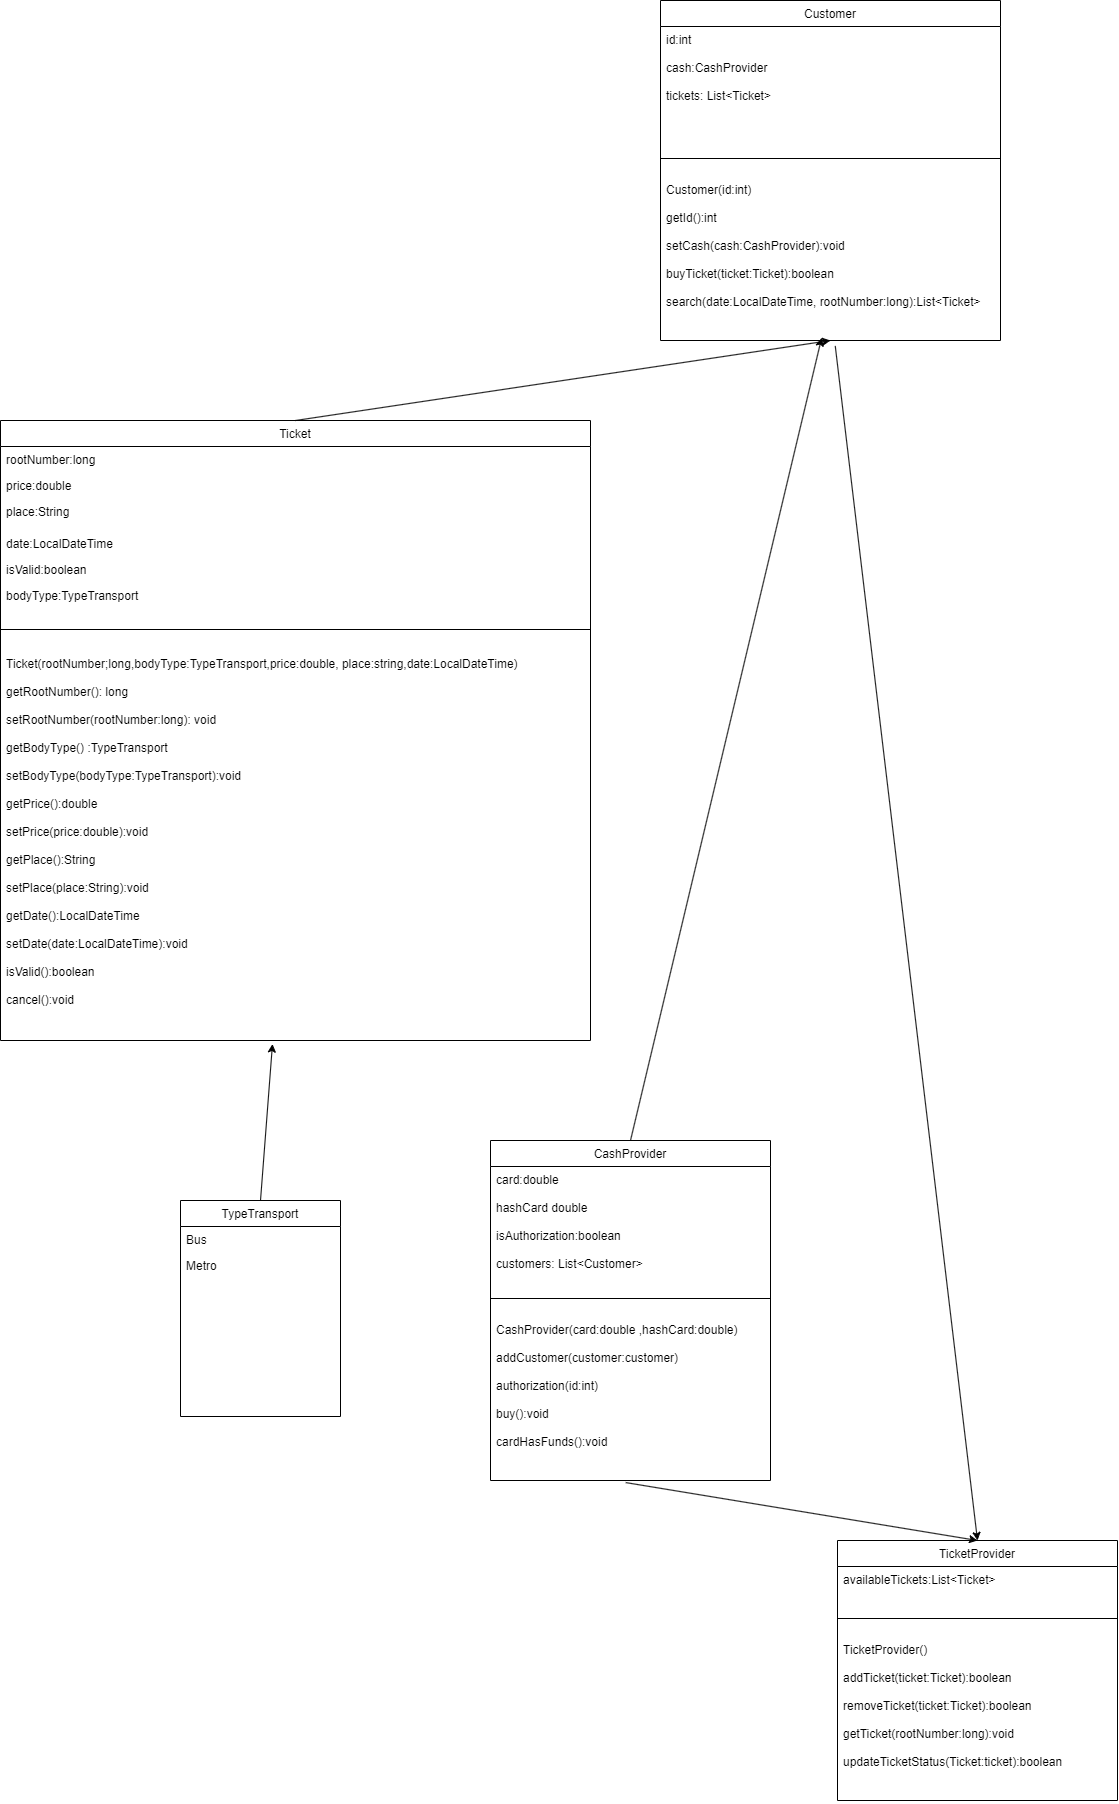

The diagram above was exported from draw.io. Its source (the exported page's mxGraphModel, read from the mxfile embedded in the PNG):
<mxGraphModel dx="4945" dy="3322" grid="1" gridSize="10" guides="1" tooltips="1" connect="1" arrows="1" fold="1" page="1" pageScale="1" pageWidth="827" pageHeight="1169" background="#FFFFFF" math="0" shadow="0">
  <root>
    <mxCell id="WIyWlLk6GJQsqaUBKTNV-0" />
    <mxCell id="WIyWlLk6GJQsqaUBKTNV-1" parent="WIyWlLk6GJQsqaUBKTNV-0" />
    <mxCell id="zkfFHV4jXpPFQw0GAbJ--0" value="Ticket" style="swimlane;fontStyle=0;align=center;verticalAlign=top;childLayout=stackLayout;horizontal=1;startSize=26;horizontalStack=0;resizeParent=1;resizeLast=0;collapsible=1;marginBottom=0;rounded=0;shadow=0;strokeWidth=1;" parent="WIyWlLk6GJQsqaUBKTNV-1" vertex="1">
      <mxGeometry x="-10" y="20" width="590" height="620" as="geometry">
        <mxRectangle x="230" y="140" width="160" height="26" as="alternateBounds" />
      </mxGeometry>
    </mxCell>
    <mxCell id="zkfFHV4jXpPFQw0GAbJ--1" value="rootNumber:long" style="text;align=left;verticalAlign=top;spacingLeft=4;spacingRight=4;overflow=hidden;rotatable=0;points=[[0,0.5],[1,0.5]];portConstraint=eastwest;" parent="zkfFHV4jXpPFQw0GAbJ--0" vertex="1">
      <mxGeometry y="26" width="590" height="26" as="geometry" />
    </mxCell>
    <mxCell id="zkfFHV4jXpPFQw0GAbJ--2" value="price:double" style="text;align=left;verticalAlign=top;spacingLeft=4;spacingRight=4;overflow=hidden;rotatable=0;points=[[0,0.5],[1,0.5]];portConstraint=eastwest;rounded=0;shadow=0;html=0;" parent="zkfFHV4jXpPFQw0GAbJ--0" vertex="1">
      <mxGeometry y="52" width="590" height="26" as="geometry" />
    </mxCell>
    <mxCell id="zkfFHV4jXpPFQw0GAbJ--3" value="place:String&#10;" style="text;align=left;verticalAlign=top;spacingLeft=4;spacingRight=4;overflow=hidden;rotatable=0;points=[[0,0.5],[1,0.5]];portConstraint=eastwest;rounded=0;shadow=0;html=0;" parent="zkfFHV4jXpPFQw0GAbJ--0" vertex="1">
      <mxGeometry y="78" width="590" height="32" as="geometry" />
    </mxCell>
    <mxCell id="Z4_5cGgxjCrcDvXqxtHP-0" value="date:LocalDateTime" style="text;align=left;verticalAlign=top;spacingLeft=4;spacingRight=4;overflow=hidden;rotatable=0;points=[[0,0.5],[1,0.5]];portConstraint=eastwest;rounded=0;shadow=0;html=0;" vertex="1" parent="zkfFHV4jXpPFQw0GAbJ--0">
      <mxGeometry y="110" width="590" height="26" as="geometry" />
    </mxCell>
    <mxCell id="Z4_5cGgxjCrcDvXqxtHP-1" value="isValid:boolean" style="text;align=left;verticalAlign=top;spacingLeft=4;spacingRight=4;overflow=hidden;rotatable=0;points=[[0,0.5],[1,0.5]];portConstraint=eastwest;rounded=0;shadow=0;html=0;" vertex="1" parent="zkfFHV4jXpPFQw0GAbJ--0">
      <mxGeometry y="136" width="590" height="26" as="geometry" />
    </mxCell>
    <mxCell id="Z4_5cGgxjCrcDvXqxtHP-2" value="bodyType:TypeTransport" style="text;align=left;verticalAlign=top;spacingLeft=4;spacingRight=4;overflow=hidden;rotatable=0;points=[[0,0.5],[1,0.5]];portConstraint=eastwest;rounded=0;shadow=0;html=0;" vertex="1" parent="zkfFHV4jXpPFQw0GAbJ--0">
      <mxGeometry y="162" width="590" height="26" as="geometry" />
    </mxCell>
    <mxCell id="zkfFHV4jXpPFQw0GAbJ--4" value="" style="line;html=1;strokeWidth=1;align=left;verticalAlign=middle;spacingTop=-1;spacingLeft=3;spacingRight=3;rotatable=0;labelPosition=right;points=[];portConstraint=eastwest;" parent="zkfFHV4jXpPFQw0GAbJ--0" vertex="1">
      <mxGeometry y="188" width="590" height="42" as="geometry" />
    </mxCell>
    <mxCell id="zkfFHV4jXpPFQw0GAbJ--5" value="Ticket(rootNumber;long,bodyType:TypeTransport,price:double, place:string,date:LocalDateTime)&#10;&#10;getRootNumber(): long&#10;&#10;setRootNumber(rootNumber:long): void&#10;&#10;getBodyType() :TypeTransport&#10;&#10;setBodyType(bodyType:TypeTransport):void&#10;&#10;getPrice():double&#10;&#10;setPrice(price:double):void&#10;&#10;getPlace():String&#10;&#10;setPlace(place:String):void&#10;&#10;getDate():LocalDateTime&#10;&#10;setDate(date:LocalDateTime):void&#10;&#10;isValid():boolean &#10;&#10;cancel():void " style="text;align=left;verticalAlign=top;spacingLeft=4;spacingRight=4;overflow=hidden;rotatable=0;points=[[0,0.5],[1,0.5]];portConstraint=eastwest;" parent="zkfFHV4jXpPFQw0GAbJ--0" vertex="1">
      <mxGeometry y="230" width="590" height="390" as="geometry" />
    </mxCell>
    <mxCell id="zkfFHV4jXpPFQw0GAbJ--13" value="CashProvider" style="swimlane;fontStyle=0;align=center;verticalAlign=top;childLayout=stackLayout;horizontal=1;startSize=26;horizontalStack=0;resizeParent=1;resizeLast=0;collapsible=1;marginBottom=0;rounded=0;shadow=0;strokeWidth=1;" parent="WIyWlLk6GJQsqaUBKTNV-1" vertex="1">
      <mxGeometry x="480" y="740" width="280" height="340" as="geometry">
        <mxRectangle x="340" y="380" width="170" height="26" as="alternateBounds" />
      </mxGeometry>
    </mxCell>
    <mxCell id="zkfFHV4jXpPFQw0GAbJ--14" value="card:double&#10;&#10;hashCard double&#10;&#10;isAuthorization:boolean&#10;&#10;customers: List&lt;Customer&gt; " style="text;align=left;verticalAlign=top;spacingLeft=4;spacingRight=4;overflow=hidden;rotatable=0;points=[[0,0.5],[1,0.5]];portConstraint=eastwest;" parent="zkfFHV4jXpPFQw0GAbJ--13" vertex="1">
      <mxGeometry y="26" width="280" height="114" as="geometry" />
    </mxCell>
    <mxCell id="zkfFHV4jXpPFQw0GAbJ--15" value="" style="line;html=1;strokeWidth=1;align=left;verticalAlign=middle;spacingTop=-1;spacingLeft=3;spacingRight=3;rotatable=0;labelPosition=right;points=[];portConstraint=eastwest;" parent="zkfFHV4jXpPFQw0GAbJ--13" vertex="1">
      <mxGeometry y="140" width="280" height="36" as="geometry" />
    </mxCell>
    <mxCell id="Z4_5cGgxjCrcDvXqxtHP-18" value="CashProvider(card:double ,hashCard:double)&#10;&#10;addCustomer(customer:customer)&#10;&#10;authorization(id:int)&#10;&#10;buy():void&#10;&#10;cardHasFunds():void" style="text;align=left;verticalAlign=top;spacingLeft=4;spacingRight=4;overflow=hidden;rotatable=0;points=[[0,0.5],[1,0.5]];portConstraint=eastwest;rounded=0;shadow=0;html=0;" vertex="1" parent="zkfFHV4jXpPFQw0GAbJ--13">
      <mxGeometry y="176" width="280" height="160" as="geometry" />
    </mxCell>
    <mxCell id="Z4_5cGgxjCrcDvXqxtHP-7" value="TypeTransport" style="swimlane;fontStyle=0;align=center;verticalAlign=top;childLayout=stackLayout;horizontal=1;startSize=26;horizontalStack=0;resizeParent=1;resizeLast=0;collapsible=1;marginBottom=0;rounded=0;shadow=0;strokeWidth=1;" vertex="1" parent="WIyWlLk6GJQsqaUBKTNV-1">
      <mxGeometry x="169.9999999999999" y="800" width="160" height="216" as="geometry">
        <mxRectangle x="550" y="140" width="160" height="26" as="alternateBounds" />
      </mxGeometry>
    </mxCell>
    <mxCell id="Z4_5cGgxjCrcDvXqxtHP-8" value="Bus" style="text;align=left;verticalAlign=top;spacingLeft=4;spacingRight=4;overflow=hidden;rotatable=0;points=[[0,0.5],[1,0.5]];portConstraint=eastwest;" vertex="1" parent="Z4_5cGgxjCrcDvXqxtHP-7">
      <mxGeometry y="26" width="160" height="26" as="geometry" />
    </mxCell>
    <mxCell id="Z4_5cGgxjCrcDvXqxtHP-9" value="Metro" style="text;align=left;verticalAlign=top;spacingLeft=4;spacingRight=4;overflow=hidden;rotatable=0;points=[[0,0.5],[1,0.5]];portConstraint=eastwest;rounded=0;shadow=0;html=0;" vertex="1" parent="Z4_5cGgxjCrcDvXqxtHP-7">
      <mxGeometry y="52" width="160" height="26" as="geometry" />
    </mxCell>
    <mxCell id="Z4_5cGgxjCrcDvXqxtHP-23" value="TicketProvider" style="swimlane;fontStyle=0;align=center;verticalAlign=top;childLayout=stackLayout;horizontal=1;startSize=26;horizontalStack=0;resizeParent=1;resizeLast=0;collapsible=1;marginBottom=0;rounded=0;shadow=0;strokeWidth=1;" vertex="1" parent="WIyWlLk6GJQsqaUBKTNV-1">
      <mxGeometry x="827" y="1140" width="280" height="260" as="geometry">
        <mxRectangle x="340" y="380" width="170" height="26" as="alternateBounds" />
      </mxGeometry>
    </mxCell>
    <mxCell id="Z4_5cGgxjCrcDvXqxtHP-24" value="availableTickets:List&lt;Ticket&gt; " style="text;align=left;verticalAlign=top;spacingLeft=4;spacingRight=4;overflow=hidden;rotatable=0;points=[[0,0.5],[1,0.5]];portConstraint=eastwest;" vertex="1" parent="Z4_5cGgxjCrcDvXqxtHP-23">
      <mxGeometry y="26" width="280" height="34" as="geometry" />
    </mxCell>
    <mxCell id="Z4_5cGgxjCrcDvXqxtHP-25" value="" style="line;html=1;strokeWidth=1;align=left;verticalAlign=middle;spacingTop=-1;spacingLeft=3;spacingRight=3;rotatable=0;labelPosition=right;points=[];portConstraint=eastwest;" vertex="1" parent="Z4_5cGgxjCrcDvXqxtHP-23">
      <mxGeometry y="60" width="280" height="36" as="geometry" />
    </mxCell>
    <mxCell id="Z4_5cGgxjCrcDvXqxtHP-26" value="TicketProvider()&#10;&#10;addTicket(ticket:Ticket):boolean&#10;&#10;removeTicket(ticket:Ticket):boolean&#10;&#10;getTicket(rootNumber:long):void&#10;&#10;updateTicketStatus(Ticket:ticket):boolean" style="text;align=left;verticalAlign=top;spacingLeft=4;spacingRight=4;overflow=hidden;rotatable=0;points=[[0,0.5],[1,0.5]];portConstraint=eastwest;rounded=0;shadow=0;html=0;" vertex="1" parent="Z4_5cGgxjCrcDvXqxtHP-23">
      <mxGeometry y="96" width="280" height="164" as="geometry" />
    </mxCell>
    <mxCell id="Z4_5cGgxjCrcDvXqxtHP-27" value="Customer" style="swimlane;fontStyle=0;align=center;verticalAlign=top;childLayout=stackLayout;horizontal=1;startSize=26;horizontalStack=0;resizeParent=1;resizeLast=0;collapsible=1;marginBottom=0;rounded=0;shadow=0;strokeWidth=1;" vertex="1" parent="WIyWlLk6GJQsqaUBKTNV-1">
      <mxGeometry x="650" y="-400" width="340" height="340" as="geometry">
        <mxRectangle x="340" y="380" width="170" height="26" as="alternateBounds" />
      </mxGeometry>
    </mxCell>
    <mxCell id="Z4_5cGgxjCrcDvXqxtHP-28" value="id:int&#10;&#10;cash:CashProvider&#10;&#10;tickets: List&lt;Ticket&gt; " style="text;align=left;verticalAlign=top;spacingLeft=4;spacingRight=4;overflow=hidden;rotatable=0;points=[[0,0.5],[1,0.5]];portConstraint=eastwest;" vertex="1" parent="Z4_5cGgxjCrcDvXqxtHP-27">
      <mxGeometry y="26" width="340" height="114" as="geometry" />
    </mxCell>
    <mxCell id="Z4_5cGgxjCrcDvXqxtHP-29" value="" style="line;html=1;strokeWidth=1;align=left;verticalAlign=middle;spacingTop=-1;spacingLeft=3;spacingRight=3;rotatable=0;labelPosition=right;points=[];portConstraint=eastwest;" vertex="1" parent="Z4_5cGgxjCrcDvXqxtHP-27">
      <mxGeometry y="140" width="340" height="36" as="geometry" />
    </mxCell>
    <mxCell id="Z4_5cGgxjCrcDvXqxtHP-30" value="Customer(id:int)&#10;&#10;getId():int&#10;&#10;setCash(cash:CashProvider):void&#10;&#10;buyTicket(ticket:Ticket):boolean&#10;&#10;search(date:LocalDateTime, rootNumber:long):List&lt;Ticket&gt;" style="text;align=left;verticalAlign=top;spacingLeft=4;spacingRight=4;overflow=hidden;rotatable=0;points=[[0,0.5],[1,0.5]];portConstraint=eastwest;rounded=0;shadow=0;html=0;" vertex="1" parent="Z4_5cGgxjCrcDvXqxtHP-27">
      <mxGeometry y="176" width="340" height="160" as="geometry" />
    </mxCell>
    <mxCell id="Z4_5cGgxjCrcDvXqxtHP-31" value="" style="endArrow=classic;html=1;rounded=0;exitX=0.5;exitY=0;exitDx=0;exitDy=0;entryX=0.474;entryY=1.008;entryDx=0;entryDy=0;entryPerimeter=0;" edge="1" parent="WIyWlLk6GJQsqaUBKTNV-1" source="zkfFHV4jXpPFQw0GAbJ--13" target="Z4_5cGgxjCrcDvXqxtHP-30">
      <mxGeometry width="50" height="50" relative="1" as="geometry">
        <mxPoint x="990" y="690" as="sourcePoint" />
        <mxPoint x="1040" y="640" as="targetPoint" />
      </mxGeometry>
    </mxCell>
    <mxCell id="Z4_5cGgxjCrcDvXqxtHP-32" value="" style="endArrow=classic;html=1;rounded=0;exitX=0.5;exitY=0;exitDx=0;exitDy=0;entryX=0.461;entryY=1.009;entryDx=0;entryDy=0;entryPerimeter=0;" edge="1" parent="WIyWlLk6GJQsqaUBKTNV-1" source="Z4_5cGgxjCrcDvXqxtHP-7" target="zkfFHV4jXpPFQw0GAbJ--5">
      <mxGeometry width="50" height="50" relative="1" as="geometry">
        <mxPoint x="1120" y="730" as="sourcePoint" />
        <mxPoint x="-30" y="300" as="targetPoint" />
      </mxGeometry>
    </mxCell>
    <mxCell id="Z4_5cGgxjCrcDvXqxtHP-33" value="" style="endArrow=classic;html=1;rounded=0;exitX=0.5;exitY=0;exitDx=0;exitDy=0;entryX=0.5;entryY=1;entryDx=0;entryDy=0;" edge="1" parent="WIyWlLk6GJQsqaUBKTNV-1" source="zkfFHV4jXpPFQw0GAbJ--0" target="Z4_5cGgxjCrcDvXqxtHP-27">
      <mxGeometry width="50" height="50" relative="1" as="geometry">
        <mxPoint x="1240" y="740" as="sourcePoint" />
        <mxPoint x="1290" y="690" as="targetPoint" />
      </mxGeometry>
    </mxCell>
    <mxCell id="Z4_5cGgxjCrcDvXqxtHP-34" value="" style="endArrow=classic;html=1;rounded=0;exitX=0.483;exitY=1.038;exitDx=0;exitDy=0;exitPerimeter=0;entryX=0.5;entryY=0;entryDx=0;entryDy=0;" edge="1" parent="WIyWlLk6GJQsqaUBKTNV-1" source="Z4_5cGgxjCrcDvXqxtHP-18" target="Z4_5cGgxjCrcDvXqxtHP-23">
      <mxGeometry width="50" height="50" relative="1" as="geometry">
        <mxPoint x="1090" y="940" as="sourcePoint" />
        <mxPoint x="1140" y="890" as="targetPoint" />
      </mxGeometry>
    </mxCell>
    <mxCell id="Z4_5cGgxjCrcDvXqxtHP-35" value="" style="endArrow=classic;html=1;rounded=0;exitX=0.514;exitY=1.059;exitDx=0;exitDy=0;exitPerimeter=0;entryX=0.5;entryY=0;entryDx=0;entryDy=0;" edge="1" parent="WIyWlLk6GJQsqaUBKTNV-1" source="Z4_5cGgxjCrcDvXqxtHP-30" target="Z4_5cGgxjCrcDvXqxtHP-23">
      <mxGeometry width="50" height="50" relative="1" as="geometry">
        <mxPoint x="1090" y="940" as="sourcePoint" />
        <mxPoint x="1140" y="890" as="targetPoint" />
      </mxGeometry>
    </mxCell>
  </root>
</mxGraphModel>